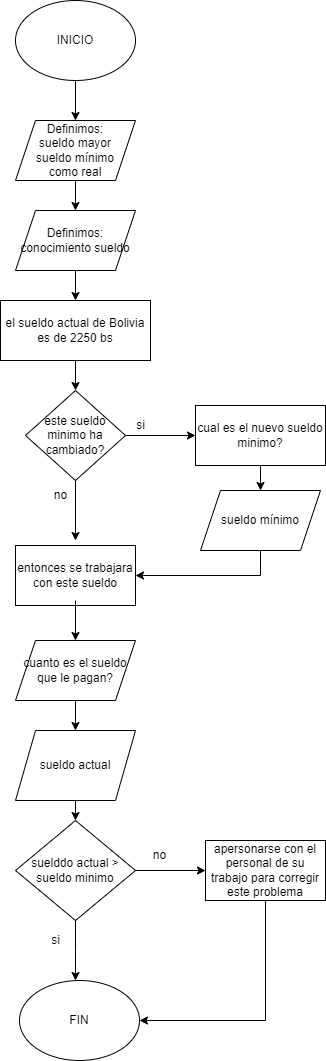

The diagram above was exported from draw.io. Its source (the exported page's mxGraphModel, read from the mxfile embedded in the PNG):
<mxGraphModel dx="880" dy="452" grid="1" gridSize="10" guides="1" tooltips="1" connect="1" arrows="1" fold="1" page="1" pageScale="1" pageWidth="827" pageHeight="1169" math="0" shadow="0">
  <root>
    <mxCell id="WIyWlLk6GJQsqaUBKTNV-0" />
    <mxCell id="WIyWlLk6GJQsqaUBKTNV-1" parent="WIyWlLk6GJQsqaUBKTNV-0" />
    <mxCell id="7066XmZmT7C6aZmv6JRk-1" value="INICIO" style="ellipse;whiteSpace=wrap;html=1;" vertex="1" parent="WIyWlLk6GJQsqaUBKTNV-1">
      <mxGeometry x="270" y="40" width="120" height="80" as="geometry" />
    </mxCell>
    <mxCell id="7066XmZmT7C6aZmv6JRk-2" value="" style="endArrow=classic;html=1;rounded=0;exitX=0.5;exitY=1;exitDx=0;exitDy=0;" edge="1" parent="WIyWlLk6GJQsqaUBKTNV-1" source="7066XmZmT7C6aZmv6JRk-1">
      <mxGeometry width="50" height="50" relative="1" as="geometry">
        <mxPoint x="340" y="150" as="sourcePoint" />
        <mxPoint x="330" y="160" as="targetPoint" />
      </mxGeometry>
    </mxCell>
    <mxCell id="7066XmZmT7C6aZmv6JRk-3" value="Definimos:&lt;br&gt;sueldo mayor&lt;br&gt;sueldo mínimo&lt;br&gt;como real" style="shape=parallelogram;perimeter=parallelogramPerimeter;whiteSpace=wrap;html=1;fixedSize=1;" vertex="1" parent="WIyWlLk6GJQsqaUBKTNV-1">
      <mxGeometry x="270" y="160" width="120" height="60" as="geometry" />
    </mxCell>
    <mxCell id="7066XmZmT7C6aZmv6JRk-4" value="Definimos:&lt;br&gt;conocimiento sueldo" style="shape=parallelogram;perimeter=parallelogramPerimeter;whiteSpace=wrap;html=1;fixedSize=1;" vertex="1" parent="WIyWlLk6GJQsqaUBKTNV-1">
      <mxGeometry x="270" y="250" width="120" height="60" as="geometry" />
    </mxCell>
    <mxCell id="7066XmZmT7C6aZmv6JRk-6" value="" style="endArrow=classic;html=1;rounded=0;entryX=0.5;entryY=0;entryDx=0;entryDy=0;exitX=0.5;exitY=1;exitDx=0;exitDy=0;" edge="1" parent="WIyWlLk6GJQsqaUBKTNV-1" source="7066XmZmT7C6aZmv6JRk-3" target="7066XmZmT7C6aZmv6JRk-4">
      <mxGeometry width="50" height="50" relative="1" as="geometry">
        <mxPoint x="390" y="230" as="sourcePoint" />
        <mxPoint x="440" y="180" as="targetPoint" />
      </mxGeometry>
    </mxCell>
    <mxCell id="7066XmZmT7C6aZmv6JRk-8" value="el sueldo actual de Bolivia es de 2250 bs" style="rounded=0;whiteSpace=wrap;html=1;" vertex="1" parent="WIyWlLk6GJQsqaUBKTNV-1">
      <mxGeometry x="255" y="340" width="150" height="60" as="geometry" />
    </mxCell>
    <mxCell id="7066XmZmT7C6aZmv6JRk-10" value="" style="endArrow=classic;html=1;rounded=0;exitX=0.5;exitY=1;exitDx=0;exitDy=0;entryX=0.5;entryY=0;entryDx=0;entryDy=0;" edge="1" parent="WIyWlLk6GJQsqaUBKTNV-1" source="7066XmZmT7C6aZmv6JRk-4" target="7066XmZmT7C6aZmv6JRk-8">
      <mxGeometry width="50" height="50" relative="1" as="geometry">
        <mxPoint x="330" y="320" as="sourcePoint" />
        <mxPoint x="440" y="370" as="targetPoint" />
      </mxGeometry>
    </mxCell>
    <mxCell id="7066XmZmT7C6aZmv6JRk-12" value="" style="endArrow=classic;html=1;rounded=0;exitX=0.5;exitY=1;exitDx=0;exitDy=0;entryX=0.5;entryY=0;entryDx=0;entryDy=0;" edge="1" parent="WIyWlLk6GJQsqaUBKTNV-1" source="7066XmZmT7C6aZmv6JRk-8">
      <mxGeometry width="50" height="50" relative="1" as="geometry">
        <mxPoint x="341" y="403" as="sourcePoint" />
        <mxPoint x="330" y="430" as="targetPoint" />
      </mxGeometry>
    </mxCell>
    <mxCell id="7066XmZmT7C6aZmv6JRk-14" value="este sueldo minimo ha cambiado?" style="rhombus;whiteSpace=wrap;html=1;" vertex="1" parent="WIyWlLk6GJQsqaUBKTNV-1">
      <mxGeometry x="280" y="430" width="100" height="90" as="geometry" />
    </mxCell>
    <mxCell id="7066XmZmT7C6aZmv6JRk-17" value="" style="endArrow=classic;html=1;rounded=0;exitX=1;exitY=0.5;exitDx=0;exitDy=0;" edge="1" parent="WIyWlLk6GJQsqaUBKTNV-1" source="7066XmZmT7C6aZmv6JRk-14">
      <mxGeometry width="50" height="50" relative="1" as="geometry">
        <mxPoint x="390" y="470" as="sourcePoint" />
        <mxPoint x="450" y="475" as="targetPoint" />
      </mxGeometry>
    </mxCell>
    <mxCell id="7066XmZmT7C6aZmv6JRk-18" value="" style="endArrow=classic;html=1;rounded=0;exitX=0.5;exitY=1;exitDx=0;exitDy=0;" edge="1" parent="WIyWlLk6GJQsqaUBKTNV-1" source="7066XmZmT7C6aZmv6JRk-14">
      <mxGeometry width="50" height="50" relative="1" as="geometry">
        <mxPoint x="390" y="490" as="sourcePoint" />
        <mxPoint x="330" y="580" as="targetPoint" />
      </mxGeometry>
    </mxCell>
    <mxCell id="7066XmZmT7C6aZmv6JRk-19" value="no" style="text;html=1;align=center;verticalAlign=middle;resizable=0;points=[];autosize=1;strokeColor=none;fillColor=none;" vertex="1" parent="WIyWlLk6GJQsqaUBKTNV-1">
      <mxGeometry x="295" y="520" width="40" height="30" as="geometry" />
    </mxCell>
    <mxCell id="7066XmZmT7C6aZmv6JRk-20" value="si" style="text;html=1;align=center;verticalAlign=middle;resizable=0;points=[];autosize=1;strokeColor=none;fillColor=none;" vertex="1" parent="WIyWlLk6GJQsqaUBKTNV-1">
      <mxGeometry x="380" y="450" width="30" height="30" as="geometry" />
    </mxCell>
    <mxCell id="7066XmZmT7C6aZmv6JRk-21" value="cual es el nuevo sueldo minimo?" style="rounded=0;whiteSpace=wrap;html=1;" vertex="1" parent="WIyWlLk6GJQsqaUBKTNV-1">
      <mxGeometry x="450" y="445" width="130" height="60" as="geometry" />
    </mxCell>
    <mxCell id="7066XmZmT7C6aZmv6JRk-23" value="sueldo mínimo" style="shape=parallelogram;perimeter=parallelogramPerimeter;whiteSpace=wrap;html=1;fixedSize=1;" vertex="1" parent="WIyWlLk6GJQsqaUBKTNV-1">
      <mxGeometry x="455" y="530" width="120" height="60" as="geometry" />
    </mxCell>
    <mxCell id="7066XmZmT7C6aZmv6JRk-25" value="" style="endArrow=classic;html=1;rounded=0;entryX=0.5;entryY=0;entryDx=0;entryDy=0;exitX=0.5;exitY=1;exitDx=0;exitDy=0;" edge="1" parent="WIyWlLk6GJQsqaUBKTNV-1" source="7066XmZmT7C6aZmv6JRk-21" target="7066XmZmT7C6aZmv6JRk-23">
      <mxGeometry width="50" height="50" relative="1" as="geometry">
        <mxPoint x="390" y="490" as="sourcePoint" />
        <mxPoint x="440" y="440" as="targetPoint" />
      </mxGeometry>
    </mxCell>
    <mxCell id="7066XmZmT7C6aZmv6JRk-26" value="entonces se trabajara con este sueldo" style="rounded=0;whiteSpace=wrap;html=1;" vertex="1" parent="WIyWlLk6GJQsqaUBKTNV-1">
      <mxGeometry x="270" y="585" width="120" height="60" as="geometry" />
    </mxCell>
    <mxCell id="7066XmZmT7C6aZmv6JRk-27" value="" style="endArrow=classic;html=1;rounded=0;exitX=0.5;exitY=1;exitDx=0;exitDy=0;entryX=1;entryY=0.5;entryDx=0;entryDy=0;" edge="1" parent="WIyWlLk6GJQsqaUBKTNV-1" source="7066XmZmT7C6aZmv6JRk-23" target="7066XmZmT7C6aZmv6JRk-26">
      <mxGeometry width="50" height="50" relative="1" as="geometry">
        <mxPoint x="390" y="480" as="sourcePoint" />
        <mxPoint x="440" y="430" as="targetPoint" />
        <Array as="points">
          <mxPoint x="515" y="615" />
        </Array>
      </mxGeometry>
    </mxCell>
    <mxCell id="7066XmZmT7C6aZmv6JRk-29" value="" style="endArrow=classic;html=1;rounded=0;" edge="1" parent="WIyWlLk6GJQsqaUBKTNV-1">
      <mxGeometry width="50" height="50" relative="1" as="geometry">
        <mxPoint x="330" y="640" as="sourcePoint" />
        <mxPoint x="330" y="680" as="targetPoint" />
      </mxGeometry>
    </mxCell>
    <mxCell id="7066XmZmT7C6aZmv6JRk-31" value="cuanto es el sueldo que le pagan?" style="shape=parallelogram;perimeter=parallelogramPerimeter;whiteSpace=wrap;html=1;fixedSize=1;" vertex="1" parent="WIyWlLk6GJQsqaUBKTNV-1">
      <mxGeometry x="270" y="680" width="120" height="60" as="geometry" />
    </mxCell>
    <mxCell id="7066XmZmT7C6aZmv6JRk-32" value="sueldo actual" style="shape=parallelogram;perimeter=parallelogramPerimeter;whiteSpace=wrap;html=1;fixedSize=1;" vertex="1" parent="WIyWlLk6GJQsqaUBKTNV-1">
      <mxGeometry x="270" y="770" width="120" height="70" as="geometry" />
    </mxCell>
    <mxCell id="7066XmZmT7C6aZmv6JRk-34" value="" style="endArrow=classic;html=1;rounded=0;entryX=0.5;entryY=0;entryDx=0;entryDy=0;exitX=0.5;exitY=1;exitDx=0;exitDy=0;" edge="1" parent="WIyWlLk6GJQsqaUBKTNV-1" source="7066XmZmT7C6aZmv6JRk-31" target="7066XmZmT7C6aZmv6JRk-32">
      <mxGeometry width="50" height="50" relative="1" as="geometry">
        <mxPoint x="330" y="750" as="sourcePoint" />
        <mxPoint x="440" y="620" as="targetPoint" />
      </mxGeometry>
    </mxCell>
    <mxCell id="7066XmZmT7C6aZmv6JRk-35" value="suelddo actual &amp;gt; sueldo minimo" style="rhombus;whiteSpace=wrap;html=1;" vertex="1" parent="WIyWlLk6GJQsqaUBKTNV-1">
      <mxGeometry x="270" y="860" width="120" height="100" as="geometry" />
    </mxCell>
    <mxCell id="7066XmZmT7C6aZmv6JRk-36" value="" style="endArrow=classic;html=1;rounded=0;exitX=0.5;exitY=1;exitDx=0;exitDy=0;entryX=0.5;entryY=0;entryDx=0;entryDy=0;" edge="1" parent="WIyWlLk6GJQsqaUBKTNV-1" source="7066XmZmT7C6aZmv6JRk-32" target="7066XmZmT7C6aZmv6JRk-35">
      <mxGeometry width="50" height="50" relative="1" as="geometry">
        <mxPoint x="380" y="860" as="sourcePoint" />
        <mxPoint x="340" y="850" as="targetPoint" />
        <Array as="points">
          <mxPoint x="330" y="860" />
        </Array>
      </mxGeometry>
    </mxCell>
    <mxCell id="7066XmZmT7C6aZmv6JRk-40" value="" style="endArrow=classic;html=1;rounded=0;exitX=1;exitY=0.5;exitDx=0;exitDy=0;exitPerimeter=0;" edge="1" parent="WIyWlLk6GJQsqaUBKTNV-1" source="7066XmZmT7C6aZmv6JRk-35">
      <mxGeometry width="50" height="50" relative="1" as="geometry">
        <mxPoint x="400" y="910" as="sourcePoint" />
        <mxPoint x="460" y="910" as="targetPoint" />
      </mxGeometry>
    </mxCell>
    <mxCell id="7066XmZmT7C6aZmv6JRk-42" value="" style="endArrow=classic;html=1;rounded=0;" edge="1" parent="WIyWlLk6GJQsqaUBKTNV-1" source="7066XmZmT7C6aZmv6JRk-35">
      <mxGeometry width="50" height="50" relative="1" as="geometry">
        <mxPoint x="350" y="970" as="sourcePoint" />
        <mxPoint x="330" y="1020" as="targetPoint" />
        <Array as="points">
          <mxPoint x="330" y="990" />
        </Array>
      </mxGeometry>
    </mxCell>
    <mxCell id="7066XmZmT7C6aZmv6JRk-44" value="no" style="text;html=1;align=center;verticalAlign=middle;resizable=0;points=[];autosize=1;strokeColor=none;fillColor=none;" vertex="1" parent="WIyWlLk6GJQsqaUBKTNV-1">
      <mxGeometry x="394" y="880" width="40" height="30" as="geometry" />
    </mxCell>
    <mxCell id="7066XmZmT7C6aZmv6JRk-45" value="si" style="text;html=1;align=center;verticalAlign=middle;resizable=0;points=[];autosize=1;strokeColor=none;fillColor=none;" vertex="1" parent="WIyWlLk6GJQsqaUBKTNV-1">
      <mxGeometry x="295" y="965" width="30" height="30" as="geometry" />
    </mxCell>
    <mxCell id="7066XmZmT7C6aZmv6JRk-46" value="apersonarse con el personal de su trabajo para corregir este problema" style="rounded=0;whiteSpace=wrap;html=1;" vertex="1" parent="WIyWlLk6GJQsqaUBKTNV-1">
      <mxGeometry x="460" y="880" width="120" height="60" as="geometry" />
    </mxCell>
    <mxCell id="7066XmZmT7C6aZmv6JRk-47" value="FIN" style="ellipse;whiteSpace=wrap;html=1;" vertex="1" parent="WIyWlLk6GJQsqaUBKTNV-1">
      <mxGeometry x="274" y="1020" width="120" height="80" as="geometry" />
    </mxCell>
    <mxCell id="7066XmZmT7C6aZmv6JRk-48" value="" style="endArrow=classic;html=1;rounded=0;entryX=1;entryY=0.5;entryDx=0;entryDy=0;exitX=0.5;exitY=1;exitDx=0;exitDy=0;" edge="1" parent="WIyWlLk6GJQsqaUBKTNV-1" source="7066XmZmT7C6aZmv6JRk-46" target="7066XmZmT7C6aZmv6JRk-47">
      <mxGeometry width="50" height="50" relative="1" as="geometry">
        <mxPoint x="390" y="940" as="sourcePoint" />
        <mxPoint x="440" y="890" as="targetPoint" />
        <Array as="points">
          <mxPoint x="520" y="1060" />
        </Array>
      </mxGeometry>
    </mxCell>
  </root>
</mxGraphModel>